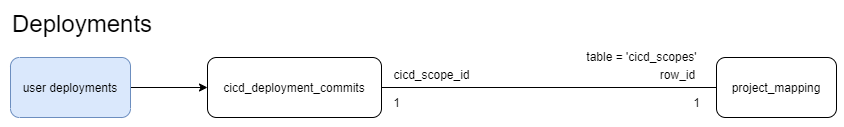

The diagram above was exported from draw.io. Its source (the exported page's mxGraphModel, read from the mxfile embedded in the PNG):
<mxGraphModel dx="1601" dy="-1200" grid="0" gridSize="10" guides="1" tooltips="1" connect="1" arrows="1" fold="1" page="0" pageScale="1" pageWidth="827" pageHeight="1169" math="0" shadow="0">
  <root>
    <mxCell id="0" />
    <mxCell id="1" parent="0" />
    <mxCell id="uPq9PbJVW4yIgI9RafMC-23" value="" style="rounded=1;whiteSpace=wrap;html=1;fillColor=#FFFFFF;strokeColor=none;" parent="1" vertex="1">
      <mxGeometry x="383" y="1648" width="843" height="126" as="geometry" />
    </mxCell>
    <mxCell id="uPq9PbJVW4yIgI9RafMC-12" value="Deployments" style="text;html=1;align=left;verticalAlign=middle;resizable=0;points=[];autosize=1;strokeColor=none;fillColor=none;fontSize=24;" parent="1" vertex="1">
      <mxGeometry x="393" y="1650" width="158" height="41" as="geometry" />
    </mxCell>
    <mxCell id="uPq9PbJVW4yIgI9RafMC-13" value="project_mapping" style="rounded=1;whiteSpace=wrap;html=1;" parent="1" vertex="1">
      <mxGeometry x="1099" y="1705" width="120" height="60" as="geometry" />
    </mxCell>
    <mxCell id="uPq9PbJVW4yIgI9RafMC-14" style="edgeStyle=orthogonalEdgeStyle;rounded=0;orthogonalLoop=1;jettySize=auto;html=1;exitX=1;exitY=0.5;exitDx=0;exitDy=0;endArrow=none;endFill=0;" parent="1" source="uPq9PbJVW4yIgI9RafMC-15" target="uPq9PbJVW4yIgI9RafMC-13" edge="1">
      <mxGeometry relative="1" as="geometry" />
    </mxCell>
    <mxCell id="uPq9PbJVW4yIgI9RafMC-15" value="cicd_deployment_commits" style="rounded=1;whiteSpace=wrap;html=1;" parent="1" vertex="1">
      <mxGeometry x="590" y="1705" width="174" height="60" as="geometry" />
    </mxCell>
    <mxCell id="uPq9PbJVW4yIgI9RafMC-16" style="edgeStyle=orthogonalEdgeStyle;rounded=0;orthogonalLoop=1;jettySize=auto;html=1;" parent="1" source="uPq9PbJVW4yIgI9RafMC-17" target="uPq9PbJVW4yIgI9RafMC-15" edge="1">
      <mxGeometry relative="1" as="geometry" />
    </mxCell>
    <mxCell id="uPq9PbJVW4yIgI9RafMC-17" value="user deployments" style="rounded=1;whiteSpace=wrap;html=1;direction=west;fillColor=#dae8fc;strokeColor=#6c8ebf;" parent="1" vertex="1">
      <mxGeometry x="393" y="1705" width="120" height="60" as="geometry" />
    </mxCell>
    <mxCell id="uPq9PbJVW4yIgI9RafMC-18" value="cicd_scope_id" style="text;html=1;align=center;verticalAlign=middle;resizable=0;points=[];autosize=1;strokeColor=none;fillColor=none;" parent="1" vertex="1">
      <mxGeometry x="767" y="1709" width="94" height="26" as="geometry" />
    </mxCell>
    <mxCell id="uPq9PbJVW4yIgI9RafMC-19" value="row_id" style="text;html=1;align=center;verticalAlign=middle;resizable=0;points=[];autosize=1;strokeColor=none;fillColor=none;" parent="1" vertex="1">
      <mxGeometry x="1033" y="1709" width="53" height="26" as="geometry" />
    </mxCell>
    <mxCell id="uPq9PbJVW4yIgI9RafMC-20" value="1" style="text;html=1;align=center;verticalAlign=middle;resizable=0;points=[];autosize=1;strokeColor=none;fillColor=none;" parent="1" vertex="1">
      <mxGeometry x="766" y="1737" width="25" height="26" as="geometry" />
    </mxCell>
    <mxCell id="uPq9PbJVW4yIgI9RafMC-21" value="1" style="text;html=1;align=center;verticalAlign=middle;resizable=0;points=[];autosize=1;strokeColor=none;fillColor=none;" parent="1" vertex="1">
      <mxGeometry x="1066" y="1737" width="25" height="26" as="geometry" />
    </mxCell>
    <mxCell id="uPq9PbJVW4yIgI9RafMC-22" value="table = 'cicd_scopes'" style="text;html=1;align=center;verticalAlign=middle;resizable=0;points=[];autosize=1;strokeColor=none;fillColor=none;" parent="1" vertex="1">
      <mxGeometry x="960" y="1691" width="128" height="26" as="geometry" />
    </mxCell>
  </root>
</mxGraphModel>